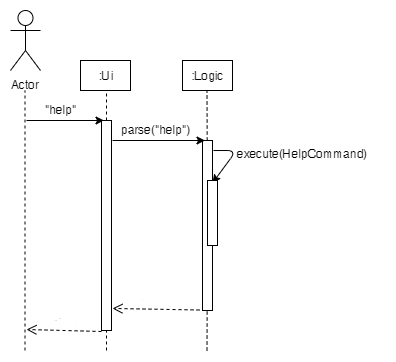

The diagram above was exported from draw.io. Its source (the exported page's mxGraphModel, read from the mxfile embedded in the PNG):
<mxGraphModel dx="1228" dy="620" grid="1" gridSize="10" guides="1" tooltips="1" connect="1" arrows="1" fold="1" page="1" pageScale="1" pageWidth="850" pageHeight="1100" math="0" shadow="0">
  <root>
    <mxCell id="0" />
    <mxCell id="1" parent="0" />
    <mxCell id="IGIbBFhQ7R-D9BsBVSPh-1" value="Actor" style="shape=umlActor;verticalLabelPosition=bottom;labelBackgroundColor=#ffffff;verticalAlign=top;html=1;outlineConnect=0;" vertex="1" parent="1">
      <mxGeometry x="84" y="80" width="30" height="60" as="geometry" />
    </mxCell>
    <mxCell id="IGIbBFhQ7R-D9BsBVSPh-2" value="" style="endArrow=none;dashed=1;html=1;" edge="1" parent="1">
      <mxGeometry width="50" height="50" relative="1" as="geometry">
        <mxPoint x="98.5" y="420" as="sourcePoint" />
        <mxPoint x="98.5" y="160" as="targetPoint" />
      </mxGeometry>
    </mxCell>
    <mxCell id="IGIbBFhQ7R-D9BsBVSPh-4" value=":Logic" style="rounded=0;whiteSpace=wrap;html=1;" vertex="1" parent="1">
      <mxGeometry x="256" y="130" width="50" height="30" as="geometry" />
    </mxCell>
    <mxCell id="IGIbBFhQ7R-D9BsBVSPh-5" value="" style="endArrow=none;dashed=1;html=1;" edge="1" parent="1" source="IGIbBFhQ7R-D9BsBVSPh-10">
      <mxGeometry width="50" height="50" relative="1" as="geometry">
        <mxPoint x="180" y="420" as="sourcePoint" />
        <mxPoint x="180" y="160" as="targetPoint" />
      </mxGeometry>
    </mxCell>
    <mxCell id="IGIbBFhQ7R-D9BsBVSPh-6" value=":Ui" style="rounded=0;whiteSpace=wrap;html=1;" vertex="1" parent="1">
      <mxGeometry x="154" y="130" width="50" height="30" as="geometry" />
    </mxCell>
    <mxCell id="IGIbBFhQ7R-D9BsBVSPh-7" value="" style="endArrow=classic;html=1;entryX=0.25;entryY=0;entryDx=0;entryDy=0;" edge="1" parent="1" target="IGIbBFhQ7R-D9BsBVSPh-10">
      <mxGeometry width="50" height="50" relative="1" as="geometry">
        <mxPoint x="100" y="190" as="sourcePoint" />
        <mxPoint x="180" y="190" as="targetPoint" />
      </mxGeometry>
    </mxCell>
    <mxCell id="IGIbBFhQ7R-D9BsBVSPh-9" value="&quot;help&quot;" style="text;html=1;resizable=0;points=[];autosize=1;align=left;verticalAlign=top;spacingTop=-4;" vertex="1" parent="1">
      <mxGeometry x="117" y="170" width="50" height="20" as="geometry" />
    </mxCell>
    <mxCell id="IGIbBFhQ7R-D9BsBVSPh-10" value="" style="rounded=0;whiteSpace=wrap;html=1;" vertex="1" parent="1">
      <mxGeometry x="175" y="190" width="10" height="210" as="geometry" />
    </mxCell>
    <mxCell id="IGIbBFhQ7R-D9BsBVSPh-11" value="" style="endArrow=none;dashed=1;html=1;" edge="1" parent="1" target="IGIbBFhQ7R-D9BsBVSPh-10">
      <mxGeometry width="50" height="50" relative="1" as="geometry">
        <mxPoint x="180" y="420" as="sourcePoint" />
        <mxPoint x="180" y="160" as="targetPoint" />
      </mxGeometry>
    </mxCell>
    <mxCell id="IGIbBFhQ7R-D9BsBVSPh-12" value="" style="endArrow=none;dashed=1;html=1;" edge="1" parent="1" source="IGIbBFhQ7R-D9BsBVSPh-14">
      <mxGeometry width="50" height="50" relative="1" as="geometry">
        <mxPoint x="280.5" y="420" as="sourcePoint" />
        <mxPoint x="280.5" y="160" as="targetPoint" />
      </mxGeometry>
    </mxCell>
    <mxCell id="IGIbBFhQ7R-D9BsBVSPh-14" value="" style="rounded=0;whiteSpace=wrap;html=1;" vertex="1" parent="1">
      <mxGeometry x="276" y="210" width="10" height="170" as="geometry" />
    </mxCell>
    <mxCell id="IGIbBFhQ7R-D9BsBVSPh-16" value="" style="endArrow=none;dashed=1;html=1;" edge="1" parent="1" target="IGIbBFhQ7R-D9BsBVSPh-14">
      <mxGeometry width="50" height="50" relative="1" as="geometry">
        <mxPoint x="280.5" y="420" as="sourcePoint" />
        <mxPoint x="280.5" y="160" as="targetPoint" />
      </mxGeometry>
    </mxCell>
    <mxCell id="IGIbBFhQ7R-D9BsBVSPh-17" value="" style="endArrow=classic;html=1;entryX=0.25;entryY=0;entryDx=0;entryDy=0;" edge="1" parent="1" target="IGIbBFhQ7R-D9BsBVSPh-14">
      <mxGeometry width="50" height="50" relative="1" as="geometry">
        <mxPoint x="186" y="210" as="sourcePoint" />
        <mxPoint x="280" y="211" as="targetPoint" />
      </mxGeometry>
    </mxCell>
    <mxCell id="IGIbBFhQ7R-D9BsBVSPh-19" value="parse(&quot;help&quot;)" style="text;html=1;resizable=0;points=[];autosize=1;align=left;verticalAlign=top;spacingTop=-4;" vertex="1" parent="1">
      <mxGeometry x="193" y="190" width="80" height="20" as="geometry" />
    </mxCell>
    <mxCell id="IGIbBFhQ7R-D9BsBVSPh-23" value="" style="endArrow=classic;html=1;exitX=1.1;exitY=0.059;exitDx=0;exitDy=0;exitPerimeter=0;entryX=1;entryY=0.25;entryDx=0;entryDy=0;" edge="1" parent="1" source="IGIbBFhQ7R-D9BsBVSPh-14" target="IGIbBFhQ7R-D9BsBVSPh-14">
      <mxGeometry width="50" height="50" relative="1" as="geometry">
        <mxPoint x="80" y="490" as="sourcePoint" />
        <mxPoint x="330" y="220" as="targetPoint" />
        <Array as="points">
          <mxPoint x="310" y="220" />
        </Array>
      </mxGeometry>
    </mxCell>
    <mxCell id="IGIbBFhQ7R-D9BsBVSPh-24" value="execute(HelpCommand)" style="text;html=1;resizable=0;points=[];autosize=1;align=left;verticalAlign=top;spacingTop=-4;" vertex="1" parent="1">
      <mxGeometry x="309" y="214" width="150" height="20" as="geometry" />
    </mxCell>
    <mxCell id="IGIbBFhQ7R-D9BsBVSPh-26" value="" style="rounded=0;whiteSpace=wrap;html=1;" vertex="1" parent="1">
      <mxGeometry x="281" y="250" width="10" height="65" as="geometry" />
    </mxCell>
    <mxCell id="IGIbBFhQ7R-D9BsBVSPh-29" value="return" style="html=1;verticalAlign=bottom;endArrow=open;dashed=1;endSize=8;entryX=1.1;entryY=0.895;entryDx=0;entryDy=0;entryPerimeter=0;" edge="1" parent="1" target="IGIbBFhQ7R-D9BsBVSPh-10">
      <mxGeometry relative="1" as="geometry">
        <mxPoint x="273" y="379.5" as="sourcePoint" />
        <mxPoint x="193" y="379.5" as="targetPoint" />
      </mxGeometry>
    </mxCell>
    <mxCell id="IGIbBFhQ7R-D9BsBVSPh-30" value="return" style="html=1;verticalAlign=bottom;endArrow=open;dashed=1;endSize=8;" edge="1" parent="1">
      <mxGeometry relative="1" as="geometry">
        <mxPoint x="175" y="401" as="sourcePoint" />
        <mxPoint x="100" y="399" as="targetPoint" />
      </mxGeometry>
    </mxCell>
  </root>
</mxGraphModel>